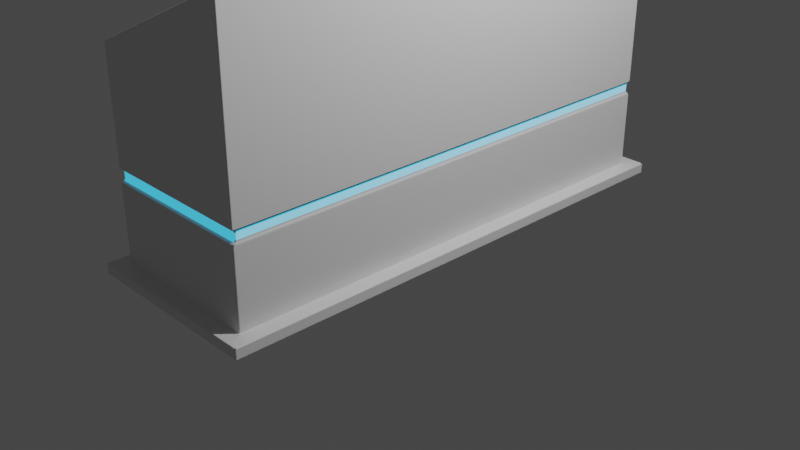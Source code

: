 # Source: ControlPanel.blend  (saved by Blender 2.81.16; exported with 4.5.12 LTS)
import bpy
from mathutils import Matrix  # noqa: F401  (used for matrix-valued properties, if any)

bpy.ops.wm.read_factory_settings(use_empty=True)
scene = bpy.context.scene
scene.name = 'Scene'

# ---- collections
col_collection = bpy.data.collections.new('Collection'); scene.collection.children.link(col_collection)

# ---- materials (node trees are filled in below, after node groups)
mat_material_003 = bpy.data.materials.new('Material.003')
mat_material_004 = bpy.data.materials.new('Material.004')
mat_material_000 = bpy.data.materials.new('Material.000')

# ---- material node trees
mat_material_003.use_nodes = True; mat_material_003.node_tree.nodes.clear()
_N = mat_material_003.node_tree.nodes; _L = mat_material_003.node_tree.links
n0 = _N.new('ShaderNodeOutputMaterial'); n0.name = 'Material Output'; n0.location = (300, 300)
n1 = _N.new('ShaderNodeBsdfPrincipled'); n1.name = 'Principled BSDF'; n1.location = (10, 300)
n1.distribution = 'GGX'
n1.subsurface_method = 'BURLEY'
n1.inputs[3].default_value = 1.45
n1.inputs[27].default_value = (0.01545, 0.4615, 0.7743, 1.0)
n1.inputs[28].default_value = 1.0
_L.new(n1.outputs[0], n0.inputs[0])
n0.is_active_output = True
mat_material_004.use_nodes = True; mat_material_004.node_tree.nodes.clear()
_N = mat_material_004.node_tree.nodes; _L = mat_material_004.node_tree.links
n0 = _N.new('ShaderNodeOutputMaterial'); n0.name = 'Material Output'; n0.location = (300, 300)
n1 = _N.new('ShaderNodeBsdfPrincipled'); n1.name = 'Principled BSDF'; n1.location = (10, 300)
n1.distribution = 'GGX'
n1.subsurface_method = 'BURLEY'
n1.inputs[3].default_value = 1.45
n1.inputs[27].default_value = (0.0, 0.0, 0.0, 1.0)
n1.inputs[28].default_value = 1.0
_L.new(n1.outputs[0], n0.inputs[0])
n0.is_active_output = True
mat_material_000.use_nodes = True; mat_material_000.node_tree.nodes.clear()
_N = mat_material_000.node_tree.nodes; _L = mat_material_000.node_tree.links
n0 = _N.new('ShaderNodeOutputMaterial'); n0.name = 'Material Output'; n0.location = (300, 300)
n1 = _N.new('ShaderNodeBsdfPrincipled'); n1.name = 'Principled BSDF'; n1.location = (10, 300)
n1.distribution = 'GGX'
n1.subsurface_method = 'BURLEY'
n1.inputs[3].default_value = 1.45
n1.inputs[27].default_value = (0.0, 0.0, 0.0, 1.0)
n1.inputs[28].default_value = 1.0
_L.new(n1.outputs[0], n0.inputs[0])
n0.is_active_output = True

# ---- world
world_world = bpy.data.worlds.new('World'); scene.world = world_world
world_world.use_nodes = True; world_world.node_tree.nodes.clear()
_N = world_world.node_tree.nodes; _L = world_world.node_tree.links
n0 = _N.new('ShaderNodeOutputWorld'); n0.name = 'World Output'; n0.location = (300, 300)
n1 = _N.new('ShaderNodeBackground'); n1.name = 'Background'; n1.location = (10, 300)
n1.inputs[0].default_value = (0.05088, 0.05088, 0.05088, 1.0)
_L.new(n1.outputs[0], n0.inputs[0])
n0.is_active_output = True
world_world.color = (0.05088, 0.05088, 0.05088)
world_world.use_sun_shadow = False
world_world.sun_shadow_jitter_overblur = 0.0

# ---- cameras
cam_camera = bpy.data.cameras.new('Camera')
cam_camera.clip_end = 100.0
cam_camera.ortho_scale = 7.314

# ---- lights
light_light = bpy.data.lights.new('Light', 'POINT')
light_light.transmission_factor = 0.0
light_light.energy = 1000.0
light_light.shadow_soft_size = 0.1
light_light.shadow_maximum_resolution = 0.006
light_light.use_absolute_resolution = True

# ---- meshes
me_cube_001 = bpy.data.meshes.new('Cube.001')
me_cube_001.from_pydata([(-1.0, -2.741, 0.0), (-0.8418, -2.582, 0.1173), (-1.0, 2.741, 0.0), (-0.8418, 2.582, 0.1173), (1.0, -2.741, 0.0), (0.8418, -2.582, 0.1173), (1.0, 2.741, 0.0), (0.8418, 2.582, 0.1173), (-1.0, -2.741, 0.1173), (-1.0, 2.741, 0.1173), (1.0, 2.741, 0.1173), (1.0, -2.741, 0.1173), (-0.8418, -2.582, 1.869), (-0.8418, 2.582, 1.869), (0.8418, 2.582, 1.869), (0.8418, -2.582, 1.869), (-0.616, -2.334, 2.32), (-0.616, 2.334, 2.32), (0.616, 2.334, 2.879), (0.616, -2.334, 2.879), (-0.8418, -2.582, 2.217), (-0.8418, 2.582, 2.217), (0.8418, 2.582, 2.982), (0.8418, -2.582, 2.982), (-0.616, -2.334, 2.232), (-0.616, 2.334, 2.232), (0.616, 2.334, 2.792), (0.616, -2.334, 2.792), (0.8304, -2.547, 0.9487), (0.8304, -2.547, 1.038), (-0.8304, -2.547, 1.038), (-0.8304, -2.547, 0.9487), (-0.8304, 2.547, 0.9487), (-0.8304, 2.547, 1.038), (0.8304, 2.547, 1.038), (0.8304, 2.547, 0.9487), (-0.8418, -2.582, 0.9276), (-0.8418, 2.582, 0.9276), (-0.8418, -2.582, 1.059), (-0.8418, 2.582, 1.059), (0.8418, 2.582, 0.9276), (0.8418, -2.582, 0.9276), (0.8418, 2.582, 1.059), (0.8418, -2.582, 1.059)], [], [(0, 8, 9, 2), (2, 9, 10, 6), (6, 10, 11, 4), (4, 11, 8, 0), (2, 6, 4, 0), (38, 43, 15, 12), (1, 3, 9, 8), (3, 7, 10, 9), (7, 5, 11, 10), (5, 1, 8, 11), (15, 14, 22, 23), (42, 39, 13, 14), (43, 42, 14, 15), (39, 38, 12, 13), (18, 17, 25, 26), (13, 12, 20, 21), (12, 15, 23, 20), (14, 13, 21, 22), (16, 17, 21, 20), (17, 18, 22, 21), (18, 19, 23, 22), (19, 16, 20, 23), (26, 25, 24, 27), (19, 18, 26, 27), (17, 16, 24, 25), (16, 19, 27, 24), (3, 1, 36, 37), (32, 31, 30, 33), (5, 7, 40, 41), (28, 35, 34, 29), (7, 3, 37, 40), (35, 32, 33, 34), (1, 5, 41, 36), (31, 28, 29, 30), (31, 32, 37, 36), (33, 30, 38, 39), (35, 28, 41, 40), (29, 34, 42, 43), (32, 35, 40, 37), (34, 33, 39, 42), (28, 31, 36, 41), (30, 29, 43, 38)])
me_cube_001.polygons.foreach_set('material_index', [1, 1, 1, 1, 1, 1, 1, 1, 1, 1, 1, 1, 1, 1, 1, 1, 1, 1, 1, 1, 1, 1, 2, 1, 1, 1, 1, 0, 1, 0, 1, 0, 1, 0, 1, 1, 1, 1, 1, 1, 1, 1])
_uv = me_cube_001.uv_layers.new(name='UVMap')
_uv.uv.foreach_set('vector', [0.9813, 0.5306, 0.9687, 0.5306, 0.9687, 0.0, 0.9813, 0.0, 0.2798, 0.5, 0.2924, 0.5, 0.2924, 0.6936, 0.2798, 0.6936, 0.9687, 0.5306, 0.9562, 0.5306, 0.9562, 0.0, 0.9687, 0.0, 0.3049, 0.6936, 0.2924, 0.6936, 0.2924, 0.5, 0.3049, 0.5, 0.3069, 0.0, 0.5211, 4.616e-08, 0.5211, 0.5306, 0.3069, 0.5306, 0.4873, 0.7168, 0.3069, 0.7168, 0.3069, 0.6383, 0.4873, 0.6383, 0.9395, 0.5153, 0.9395, 0.01531, 0.9562, 0.0, 0.9562, 0.5306, 0.9395, 0.01531, 0.7627, 0.01531, 0.7461, 4.616e-08, 0.9562, 0.0, 0.7627, 0.01531, 0.7627, 0.5153, 0.7461, 0.5306, 0.7461, 4.616e-08, 0.7627, 0.5153, 0.9395, 0.5153, 0.9562, 0.5306, 0.7461, 0.5306, 0.1192, 6.924e-08, 0.1192, 0.5, 1.788e-07, 0.5, 0.0, 6.924e-08, 0.9265, 0.7168, 0.7461, 0.7168, 0.7461, 0.6383, 0.9265, 0.6383, 0.206, 4.616e-08, 0.206, 0.5, 0.1192, 0.5, 0.1192, 6.924e-08, 0.6452, 0.0, 0.6452, 0.5, 0.5584, 0.5, 0.5584, 2.308e-08, 0.6815, 0.6345, 0.6815, 0.5035, 0.69, 0.5, 0.69, 0.631, 0.5584, 2.308e-08, 0.5584, 0.5, 0.5211, 0.5, 0.5211, 2.308e-08, 0.4873, 0.6383, 0.3069, 0.6383, 0.3069, 0.5306, 0.4873, 0.6047, 0.9265, 0.6383, 0.7461, 0.6383, 0.7461, 0.6047, 0.9265, 0.5306, 0.1671, 0.976, 0.1671, 0.524, 0.193, 0.5, 0.193, 1.0, 0.1671, 0.524, 0.02588, 0.524, 0.0, 0.5, 0.193, 0.5, 0.02588, 0.524, 0.02588, 0.976, 3.831e-08, 1.0, 0.0, 0.5, 0.02588, 0.976, 0.1671, 0.976, 0.193, 1.0, 3.831e-08, 1.0, 0.3366, -0.0003355, 0.6477, -0.0003353, 0.6477, 0.9953, 0.3366, 0.9953, 0.9906, 0.452, 0.9906, 0.0, 1.0, 0.0, 1.0, 0.452, 0.9813, 0.452, 0.9813, 0.0, 0.9906, 0.0, 0.9906, 0.452, 0.6985, 0.5035, 0.6985, 0.6345, 0.69, 0.631, 0.69, 0.5, 0.7461, 0.0, 0.7461, 0.5, 0.6593, 0.5, 0.6593, 0.0, 0.657, 0.00339, 0.657, 0.4966, 0.6475, 0.4966, 0.6475, 0.00339, 0.3069, 0.0, 0.3069, 0.5, 0.2201, 0.5, 0.2201, 4.616e-08, 0.2178, 0.00339, 0.2178, 0.4966, 0.2083, 0.4966, 0.2083, 0.00339, 0.2798, 0.663, 0.2798, 0.826, 0.193, 0.826, 0.193, 0.663, 0.6719, 0.6608, 0.6719, 0.5, 0.6815, 0.5, 0.6815, 0.6608, 0.193, 0.663, 0.193, 0.5, 0.2798, 0.5, 0.2798, 0.663, 0.6624, 0.6608, 0.6624, 0.5, 0.6719, 0.5, 0.6719, 0.6608, 0.657, 0.4966, 0.657, 0.00339, 0.6593, 0.0, 0.6593, 0.5, 0.6475, 0.00339, 0.6475, 0.4966, 0.6452, 0.5, 0.6452, 0.0, 0.2178, 0.4966, 0.2178, 0.00339, 0.2201, 4.616e-08, 0.2201, 0.5, 0.2083, 0.00339, 0.2083, 0.4966, 0.206, 0.5, 0.206, 4.616e-08, 0.706, 0.6583, 0.706, 0.5007, 0.7098, 0.5, 0.7098, 0.6598, 0.706, 0.5011, 0.706, 0.6619, 0.7023, 0.663, 0.7023, 0.5, 0.7098, 0.6591, 0.7098, 0.5015, 0.7135, 0.5, 0.7135, 0.6598, 0.6985, 0.6619, 0.6985, 0.5011, 0.7023, 0.5, 0.7023, 0.663])
me_cube_001.materials.append(mat_material_003)
me_cube_001.materials.append(mat_material_004)
me_cube_001.materials.append(mat_material_000)
me_cube_001.use_remesh_fix_poles = True
me_cube_001.use_remesh_preserve_attributes = False
me_cube_001.use_mirror_vertex_groups = False
me_cube_001.update()

# ---- objects
ob_light = bpy.data.objects.new('Light', light_light)
ob_camera = bpy.data.objects.new('Camera', cam_camera)
ob_cube = bpy.data.objects.new('Cube', me_cube_001)

# ---- transforms, parenting, visibility, modifiers, constraints
ob_light.location = (4.076, 1.005, 5.904)
ob_light.rotation_euler = (0.6503, 0.05522, 1.866)
ob_light.lock_rotations_4d = False
ob_light.empty_display_type = 'ARROWS'
ob_light.color = (0.0, 0.0, 0.0, 0.0)
ob_light.lineart.crease_threshold = 0.0
ob_camera.location = (7.359, -6.926, 4.958)
ob_camera.rotation_euler = (1.109, 0.0, 0.8149)
ob_camera.lock_rotations_4d = False
ob_camera.empty_display_type = 'ARROWS'
ob_camera.color = (0.0, 0.0, 0.0, 0.0)
ob_camera.display_type = 'WIRE'
ob_camera.lineart.crease_threshold = 0.0
ob_cube.location = (0.0, 0.0, 0.0)
ob_cube.lineart.crease_threshold = 0.0
_m = ob_cube.modifiers.new('Bevel', 'BEVEL')
_m.width = 0.025
_m.width_pct = 0.025
_m.limit_method = 'NONE'
_m.harden_normals = True

# ---- collection membership
col_collection.objects.link(ob_light)
col_collection.objects.link(ob_camera)
col_collection.objects.link(ob_cube)

# ---- scene / render settings (as saved in the file)
scene.camera = ob_camera
scene.frame_start = 1; scene.frame_end = 250; scene.frame_set(1)
scene.render.engine = 'CYCLES'
scene.cycles.use_denoising = False
scene.cycles.samples = 128
scene.cycles.sampling_pattern = 'TABULATED_SOBOL'
scene.cycles.use_adaptive_sampling = False
scene.cycles.use_light_tree = False
scene.view_settings.view_transform = 'Filmic'
bpy.context.view_layer.update()

